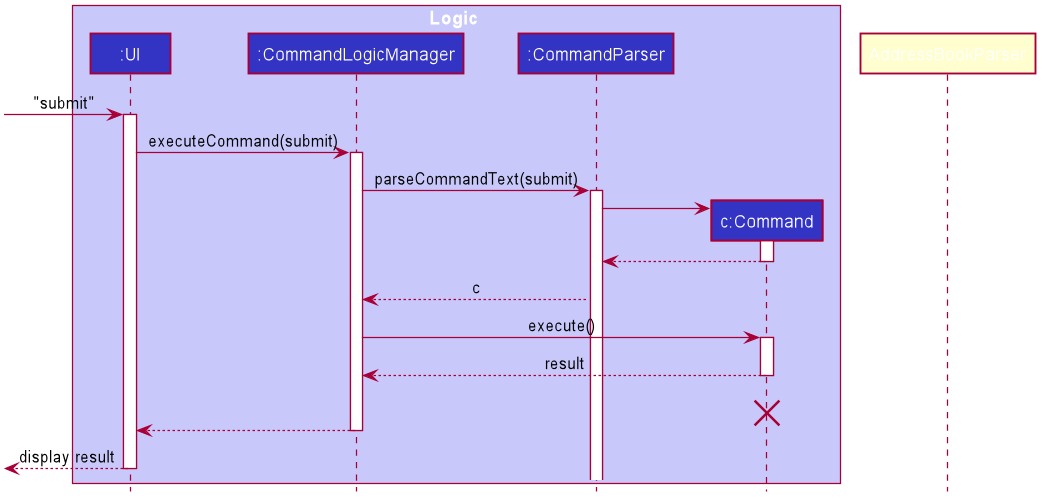

The diagram above was rendered by PlantUML. Its source (embedded in the PNG):
@startuml








skinparam BackgroundColor #FFFFFFF

skinparam Shadowing false

skinparam Class {
    FontColor #FFFFFF
    BorderThickness 1
    BorderColor #FFFFFF
    StereotypeFontColor #FFFFFF
    FontName Arial
}

skinparam Actor {
    BorderColor #000000
    Color #000000
    FontName Arial
}

skinparam Sequence {
    MessageAlign center
    BoxFontSize 15
    BoxPadding 0
    BoxFontColor #FFFFFF
    FontName Arial
}

skinparam Participant {
    FontColor #FFFFFFF
    Padding 20
}

skinparam MinClassWidth 50
skinparam ParticipantPadding 10
skinparam Shadowing false
skinparam DefaultTextAlignment center
skinparam packageStyle Rectangle

hide footbox
hide members
hide circle

box Logic #C8C8FA
participant ":UI" as UserInterface #3333C4
participant ":CommandLogicManager" as CommandLogicManager #3333C4
participant ":CommandParser" as CommandParser #3333C4
participant "c:Command" as Command #3333C4
end box

[-> UserInterface : "submit"
activate UserInterface

UserInterface -> CommandLogicManager : executeCommand(submit)
activate CommandLogicManager

CommandLogicManager -> CommandParser : parseCommandText(submit)
activate CommandParser

create Command
CommandParser -> Command
activate Command

Command --> CommandParser
deactivate Command

CommandParser --> CommandLogicManager : c
deactivate AddressBookParser

CommandLogicManager -> Command : execute()
activate Command

Command --> CommandLogicManager : result
deactivate Command
Command -[hidden]-> CommandLogicManager : result
destroy Command

CommandLogicManager --> UserInterface
deactivate CommandLogicManager

[<-- UserInterface : display result
deactivate UserInterface
@enduml